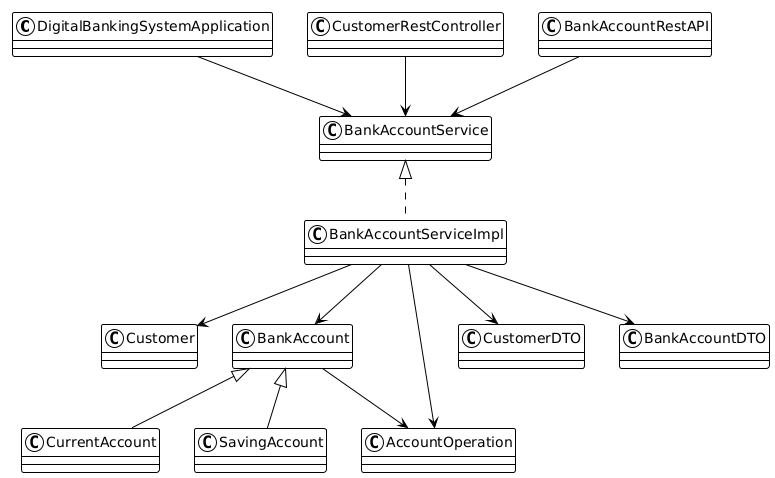

The diagram above was rendered by PlantUML. Its source (embedded in the PNG):
@startuml
!theme plain
class DigitalBankingSystemApplication
class Customer
class BankAccount
class CurrentAccount
class SavingAccount
class AccountOperation
class CustomerDTO
class BankAccountDTO
class BankAccountService
class BankAccountServiceImpl
class CustomerRestController
class BankAccountRestAPI

DigitalBankingSystemApplication --> BankAccountService
BankAccountService <|.. BankAccountServiceImpl
CustomerRestController --> BankAccountService
BankAccountRestAPI --> BankAccountService
BankAccountServiceImpl --> Customer
BankAccountServiceImpl --> BankAccount
BankAccountServiceImpl --> AccountOperation
BankAccountServiceImpl --> CustomerDTO
BankAccountServiceImpl --> BankAccountDTO
BankAccount <|-- CurrentAccount
BankAccount <|-- SavingAccount
BankAccount --> AccountOperation
@enduml